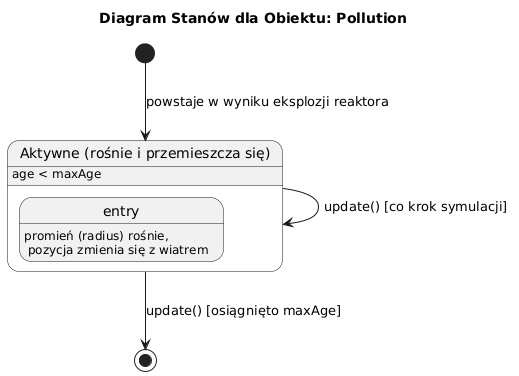

The diagram above was rendered by PlantUML. Its source (embedded in the PNG):
@startuml
title Diagram Stanów dla Obiektu: Pollution

state "Aktywne (rośnie i przemieszcza się)" as Active {
  entry: promień (radius) rośnie, \n pozycja zmienia się z wiatrem
  Active : age < maxAge
}
state "Nieaktywne (zanikło)" as Inactive <<end>>

[*] --> Active : powstaje w wyniku eksplozji reaktora
Active -> Active : update() [co krok symulacji]
Active --> Inactive : update() [osiągnięto maxAge]
@enduml